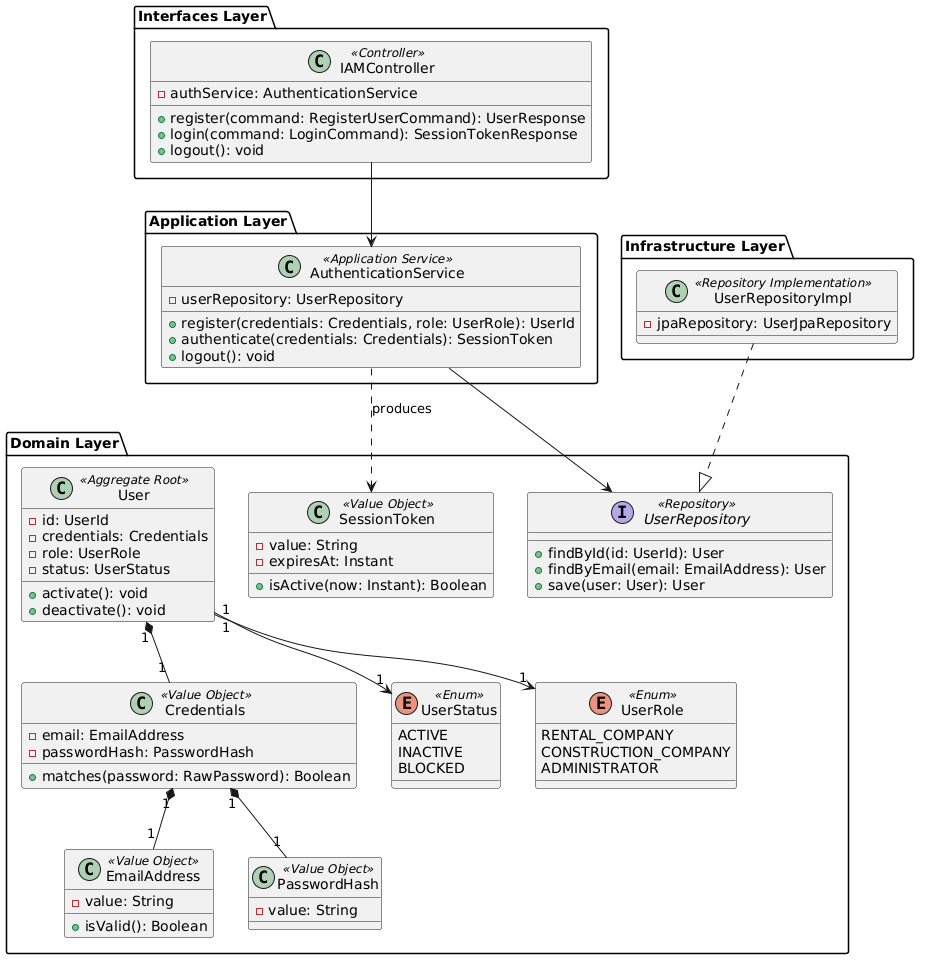

The diagram above was rendered by PlantUML. Its source (embedded in the PNG):
@startuml
package "Interfaces Layer" {
  class IAMController <<Controller>> {
    - authService: AuthenticationService
    + register(command: RegisterUserCommand): UserResponse
    + login(command: LoginCommand): SessionTokenResponse
    + logout(): void
  }
}

package "Application Layer" {
  class AuthenticationService <<Application Service>> {
    - userRepository: UserRepository
    + register(credentials: Credentials, role: UserRole): UserId
    + authenticate(credentials: Credentials): SessionToken
    + logout(): void
  }
}

package "Infrastructure Layer" {
  class UserRepositoryImpl <<Repository Implementation>> {
    - jpaRepository: UserJpaRepository
  }
}

package "Domain Layer" {
  class User <<Aggregate Root>> {
    - id: UserId
    - credentials: Credentials
    - role: UserRole
    - status: UserStatus
    + activate(): void
    + deactivate(): void
  }

  class Credentials <<Value Object>> {
    - email: EmailAddress
    - passwordHash: PasswordHash
    + matches(password: RawPassword): Boolean
  }

  class SessionToken <<Value Object>> {
    - value: String
    - expiresAt: Instant
    + isActive(now: Instant): Boolean
  }

  enum UserStatus <<Enum>> {
    ACTIVE
    INACTIVE
    BLOCKED
  }

  enum UserRole <<Enum>> {
    RENTAL_COMPANY
    CONSTRUCTION_COMPANY
    ADMINISTRATOR
  }

  class EmailAddress <<Value Object>> {
    - value: String
    + isValid(): Boolean
  }
  class PasswordHash <<Value Object>> {
    - value: String
  }

  interface UserRepository <<Repository>> {
    + findById(id: UserId): User
    + findByEmail(email: EmailAddress): User
    + save(user: User): User
  }
}

IAMController --> AuthenticationService
AuthenticationService --> UserRepository
UserRepositoryImpl ..|> UserRepository

User "1" --> "1" UserStatus
User "1" --> "1" UserRole
User "1" *-- "1" Credentials
Credentials "1" *-- "1" EmailAddress
Credentials "1" *-- "1" PasswordHash
AuthenticationService ..> SessionToken : produces
@enduml